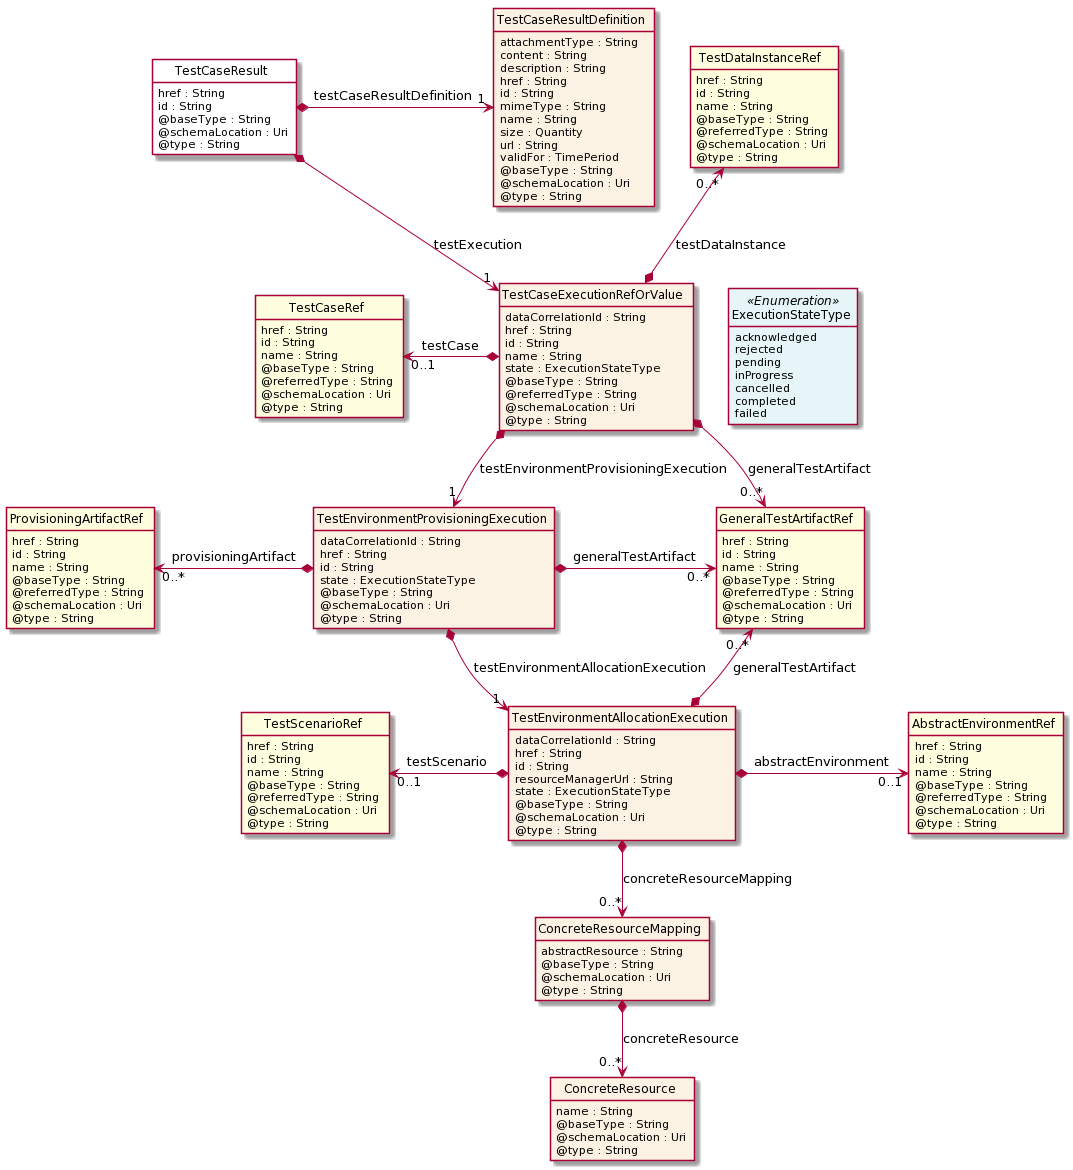

The diagram above was rendered by PlantUML. Its source (embedded in the PNG):
@startuml
hide circle
hide methods
hide stereotype
show <<Enumeration>> stereotype
skinparam class {
   BackgroundColor<<Enumeration>> #E6F5F7
   BackgroundColor<<Ref>> #FFFFE0
   BackgroundColor<<Pivot>> #FFFFFFF
   BackgroundColor #FCF2E3
}

class TestCaseResult  <<Pivot>> {
    href : String
    id : String
    @baseType : String
    @schemaLocation : Uri
    @type : String
}

class TestCaseExecutionRefOrValue  {
    dataCorrelationId : String
    href : String
    id : String
    name : String
    state : ExecutionStateType
    @baseType : String
    @referredType : String
    @schemaLocation : Uri
    @type : String
}

class ExecutionStateType <<Enumeration>> {
    acknowledged
    rejected
    pending
    inProgress
    cancelled
    completed
    failed
}

class GeneralTestArtifactRef  <<Ref>> {
    href : String
    id : String
    name : String
    @baseType : String
    @referredType : String
    @schemaLocation : Uri
    @type : String
}

class TestEnvironmentProvisioningExecution  {
    dataCorrelationId : String
    href : String
    id : String
    state : ExecutionStateType
    @baseType : String
    @schemaLocation : Uri
    @type : String
}

class ProvisioningArtifactRef  <<Ref>> {
    href : String
    id : String
    name : String
    @baseType : String
    @referredType : String
    @schemaLocation : Uri
    @type : String
}

class TestEnvironmentAllocationExecution  {
    dataCorrelationId : String
    href : String
    id : String
    resourceManagerUrl : String
    state : ExecutionStateType
    @baseType : String
    @schemaLocation : Uri
    @type : String
}

class AbstractEnvironmentRef  <<Ref>> {
    href : String
    id : String
    name : String
    @baseType : String
    @referredType : String
    @schemaLocation : Uri
    @type : String
}

class TestScenarioRef  <<Ref>> {
    href : String
    id : String
    name : String
    @baseType : String
    @referredType : String
    @schemaLocation : Uri
    @type : String
}

class ConcreteResourceMapping  {
    abstractResource : String
    @baseType : String
    @schemaLocation : Uri
    @type : String
}

class ConcreteResource  {
    name : String
    @baseType : String
    @schemaLocation : Uri
    @type : String
}

class TestDataInstanceRef  <<Ref>> {
    href : String
    id : String
    name : String
    @baseType : String
    @referredType : String
    @schemaLocation : Uri
    @type : String
}

class TestCaseRef  <<Ref>> {
    href : String
    id : String
    name : String
    @baseType : String
    @referredType : String
    @schemaLocation : Uri
    @type : String
}

class TestCaseResultDefinition  {
    attachmentType : String
    content : String
    description : String
    href : String
    id : String
    mimeType : String
    name : String
    size : Quantity
    url : String
    validFor : TimePeriod
    @baseType : String
    @schemaLocation : Uri
    @type : String
}

TestCaseResult *-->  "1" TestCaseExecutionRefOrValue : testExecution

TestCaseExecutionRefOrValue -right[hidden]-> ExecutionStateType

TestCaseExecutionRefOrValue *-->  "0..*" GeneralTestArtifactRef : generalTestArtifact

TestCaseExecutionRefOrValue *-->  "1" TestEnvironmentProvisioningExecution : testEnvironmentProvisioningExecution

TestEnvironmentProvisioningExecution *-->  "1" TestEnvironmentAllocationExecution : testEnvironmentAllocationExecution

GeneralTestArtifactRef "0..*" <--* TestEnvironmentAllocationExecution : generalTestArtifact

TestEnvironmentProvisioningExecution *-right-> "0..*" GeneralTestArtifactRef : generalTestArtifact

TestCaseRef "0..1" <-left-* TestCaseExecutionRefOrValue : testCase

TestDataInstanceRef "0..*" <--* TestCaseExecutionRefOrValue : testDataInstance

TestScenarioRef "0..1" <-left-* TestEnvironmentAllocationExecution : testScenario

TestEnvironmentAllocationExecution *-right-> "0..1" AbstractEnvironmentRef : abstractEnvironment

TestEnvironmentAllocationExecution *-->  "0..*" ConcreteResourceMapping : concreteResourceMapping

ProvisioningArtifactRef "0..*" <-left-* TestEnvironmentProvisioningExecution : provisioningArtifact

TestCaseResult *-right-> "1" TestCaseResultDefinition : testCaseResultDefinition

ConcreteResourceMapping *-->  "0..*" ConcreteResource : concreteResource

@enduml